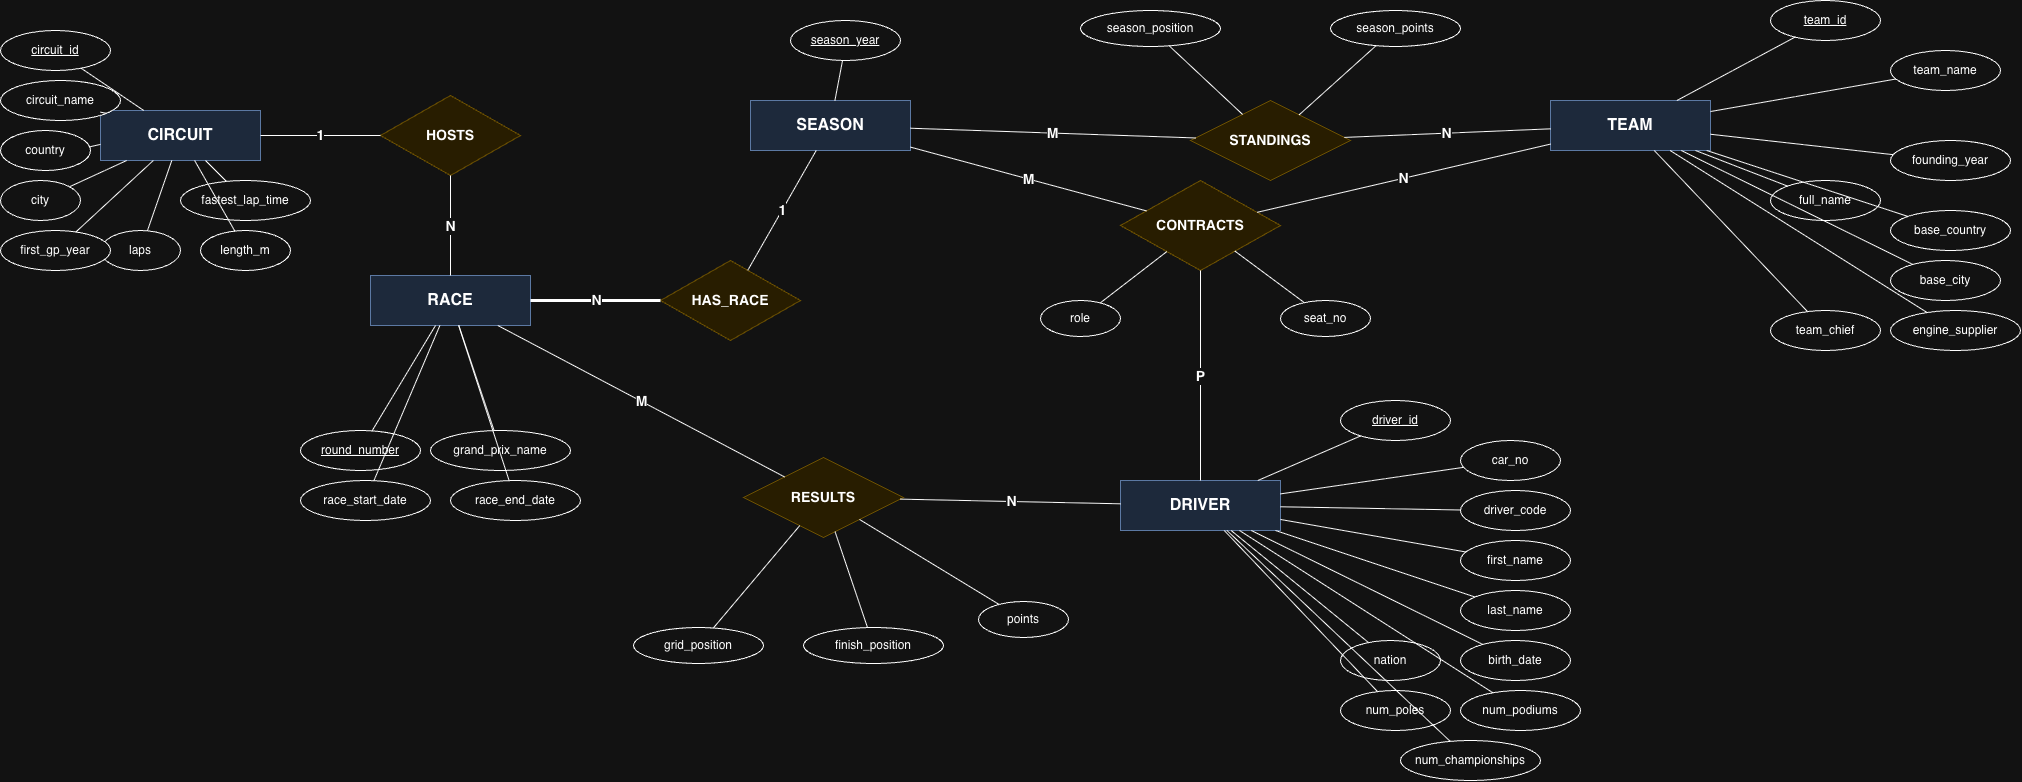

The diagram above was exported from draw.io. Its source (the exported page's mxGraphModel, read from the mxfile embedded in the PNG):
<mxGraphModel dx="2236" dy="1467" grid="1" gridSize="10" guides="1" tooltips="1" connect="1" arrows="1" fold="1" page="1" pageScale="1" pageWidth="2200" pageHeight="1700" math="0" shadow="0">
  <root>
    <mxCell id="0" />
    <mxCell id="1" parent="0" />
    <mxCell id="E_SEASON" parent="1" style="rounded=0;whiteSpace=wrap;html=1;fillColor=#dae8fc;strokeColor=#6c8ebf;fontSize=16;fontStyle=1" value="SEASON" vertex="1">
      <mxGeometry height="50" width="160" x="1000" y="120" as="geometry" />
    </mxCell>
    <mxCell id="E_TEAM" parent="1" style="rounded=0;whiteSpace=wrap;html=1;fillColor=#dae8fc;strokeColor=#6c8ebf;fontSize=16;fontStyle=1" value="TEAM" vertex="1">
      <mxGeometry height="50" width="160" x="1800" y="120" as="geometry" />
    </mxCell>
    <mxCell id="E_DRIVER" parent="1" style="rounded=0;whiteSpace=wrap;html=1;fillColor=#dae8fc;strokeColor=#6c8ebf;fontSize=16;fontStyle=1" value="DRIVER" vertex="1">
      <mxGeometry height="50" width="160" x="1370" y="500" as="geometry" />
    </mxCell>
    <mxCell id="E_CIRCUIT" parent="1" style="rounded=0;whiteSpace=wrap;html=1;fillColor=#dae8fc;strokeColor=#6c8ebf;fontSize=16;fontStyle=1" value="CIRCUIT" vertex="1">
      <mxGeometry height="50" width="160" x="350" y="130" as="geometry" />
    </mxCell>
    <mxCell id="E_RACE" parent="1" style="rounded=0;whiteSpace=wrap;html=1;double=1;fillColor=#dae8fc;strokeColor=#6c8ebf;fontSize=16;fontStyle=1" value="RACE" vertex="1">
      <mxGeometry height="50" width="160" x="620" y="295" as="geometry" />
    </mxCell>
    <mxCell id="R_HAS" parent="1" style="rhombus;whiteSpace=wrap;html=1;fillColor=#fff2cc;strokeColor=#d6b656;fontSize=14;fontStyle=1" value="HAS_RACE" vertex="1">
      <mxGeometry height="80" width="140" x="910" y="280" as="geometry" />
    </mxCell>
    <mxCell id="R_HOSTS" parent="1" style="rhombus;whiteSpace=wrap;html=1;fillColor=#fff2cc;strokeColor=#d6b656;fontSize=14;fontStyle=1" value="HOSTS" vertex="1">
      <mxGeometry height="80" width="140" x="630" y="115" as="geometry" />
    </mxCell>
    <mxCell id="R_CONTRACTS" parent="1" style="rhombus;whiteSpace=wrap;html=1;fillColor=#fff2cc;strokeColor=#d6b656;fontSize=14;fontStyle=1" value="CONTRACTS" vertex="1">
      <mxGeometry height="90" width="160" x="1370" y="200" as="geometry" />
    </mxCell>
    <mxCell id="R_STANDINGS" parent="1" style="rhombus;whiteSpace=wrap;html=1;fillColor=#fff2cc;strokeColor=#d6b656;fontSize=14;fontStyle=1" value="STANDINGS" vertex="1">
      <mxGeometry height="80" width="160" x="1440" y="120" as="geometry" />
    </mxCell>
    <mxCell id="R_RESULTS" parent="1" style="rhombus;whiteSpace=wrap;html=1;fillColor=#fff2cc;strokeColor=#d6b656;fontSize=14;fontStyle=1" value="RESULTS" vertex="1">
      <mxGeometry height="80" width="160" x="993" y="477" as="geometry" />
    </mxCell>
    <mxCell id="A_SY" parent="1" style="ellipse;whiteSpace=wrap;html=1;fontStyle=4;" value="season_year" vertex="1">
      <mxGeometry height="40" width="110" x="1040" y="40" as="geometry" />
    </mxCell>
    <mxCell id="e_sy" edge="1" parent="1" source="A_SY" style="endArrow=none;html=1;" target="E_SEASON">
      <mxGeometry relative="1" as="geometry" />
    </mxCell>
    <mxCell id="A_TID" parent="1" style="ellipse;whiteSpace=wrap;html=1;fontStyle=4;" value="team_id" vertex="1">
      <mxGeometry height="40" width="110" x="2020" y="20" as="geometry" />
    </mxCell>
    <mxCell id="A_TNM" parent="1" style="ellipse;whiteSpace=wrap;html=1;" value="team_name" vertex="1">
      <mxGeometry height="40" width="110" x="2140" y="70" as="geometry" />
    </mxCell>
    <mxCell id="A_TFN" parent="1" style="ellipse;whiteSpace=wrap;html=1;" value="full_name" vertex="1">
      <mxGeometry height="40" width="110" x="2020" y="200" as="geometry" />
    </mxCell>
    <mxCell id="A_TFY" parent="1" style="ellipse;whiteSpace=wrap;html=1;" value="founding_year" vertex="1">
      <mxGeometry height="40" width="120" x="2140" y="160" as="geometry" />
    </mxCell>
    <mxCell id="A_TBC" parent="1" style="ellipse;whiteSpace=wrap;html=1;" value="base_country" vertex="1">
      <mxGeometry height="40" width="120" x="2140" y="230" as="geometry" />
    </mxCell>
    <mxCell id="A_TBCI" parent="1" style="ellipse;whiteSpace=wrap;html=1;" value="base_city" vertex="1">
      <mxGeometry height="40" width="110" x="2140" y="280" as="geometry" />
    </mxCell>
    <mxCell id="A_TCH" parent="1" style="ellipse;whiteSpace=wrap;html=1;" value="team_chief" vertex="1">
      <mxGeometry height="40" width="110" x="2020" y="330" as="geometry" />
    </mxCell>
    <mxCell id="A_TES" parent="1" style="ellipse;whiteSpace=wrap;html=1;" value="engine_supplier" vertex="1">
      <mxGeometry height="40" width="130" x="2140" y="330" as="geometry" />
    </mxCell>
    <mxCell id="e_tid" edge="1" parent="1" source="A_TID" style="endArrow=none;html=1;" target="E_TEAM">
      <mxGeometry relative="1" as="geometry" />
    </mxCell>
    <mxCell id="e_tnm" edge="1" parent="1" source="A_TNM" style="endArrow=none;html=1;" target="E_TEAM">
      <mxGeometry relative="1" as="geometry" />
    </mxCell>
    <mxCell id="e_tfn" edge="1" parent="1" source="A_TFN" style="endArrow=none;html=1;" target="E_TEAM">
      <mxGeometry relative="1" as="geometry" />
    </mxCell>
    <mxCell id="e_tfy" edge="1" parent="1" source="A_TFY" style="endArrow=none;html=1;" target="E_TEAM">
      <mxGeometry relative="1" as="geometry" />
    </mxCell>
    <mxCell id="e_tbc" edge="1" parent="1" source="A_TBC" style="endArrow=none;html=1;" target="E_TEAM">
      <mxGeometry relative="1" as="geometry" />
    </mxCell>
    <mxCell id="e_tbci" edge="1" parent="1" source="A_TBCI" style="endArrow=none;html=1;" target="E_TEAM">
      <mxGeometry relative="1" as="geometry" />
    </mxCell>
    <mxCell id="e_tch" edge="1" parent="1" source="A_TCH" style="endArrow=none;html=1;" target="E_TEAM">
      <mxGeometry relative="1" as="geometry" />
    </mxCell>
    <mxCell id="e_tes" edge="1" parent="1" source="A_TES" style="endArrow=none;html=1;" target="E_TEAM">
      <mxGeometry relative="1" as="geometry" />
    </mxCell>
    <mxCell id="A_DID" parent="1" style="ellipse;whiteSpace=wrap;html=1;fontStyle=4;" value="driver_id" vertex="1">
      <mxGeometry height="40" width="110" x="1590" y="420" as="geometry" />
    </mxCell>
    <mxCell id="A_DCN" parent="1" style="ellipse;whiteSpace=wrap;html=1;" value="car_no" vertex="1">
      <mxGeometry height="40" width="100" x="1710" y="460" as="geometry" />
    </mxCell>
    <mxCell id="A_DCD" parent="1" style="ellipse;whiteSpace=wrap;html=1;" value="driver_code" vertex="1">
      <mxGeometry height="40" width="110" x="1710" y="510" as="geometry" />
    </mxCell>
    <mxCell id="A_DFN" parent="1" style="ellipse;whiteSpace=wrap;html=1;" value="first_name" vertex="1">
      <mxGeometry height="40" width="110" x="1710" y="560" as="geometry" />
    </mxCell>
    <mxCell id="A_DLN" parent="1" style="ellipse;whiteSpace=wrap;html=1;" value="last_name" vertex="1">
      <mxGeometry height="40" width="110" x="1710" y="610" as="geometry" />
    </mxCell>
    <mxCell id="A_DNA" parent="1" style="ellipse;whiteSpace=wrap;html=1;" value="nation" vertex="1">
      <mxGeometry height="40" width="100" x="1590" y="660" as="geometry" />
    </mxCell>
    <mxCell id="A_DBD" parent="1" style="ellipse;whiteSpace=wrap;html=1;" value="birth_date" vertex="1">
      <mxGeometry height="40" width="110" x="1710" y="660" as="geometry" />
    </mxCell>
    <mxCell id="A_DPO" parent="1" style="ellipse;whiteSpace=wrap;html=1;" value="num_poles" vertex="1">
      <mxGeometry height="40" width="110" x="1590" y="710" as="geometry" />
    </mxCell>
    <mxCell id="A_DPD" parent="1" style="ellipse;whiteSpace=wrap;html=1;" value="num_podiums" vertex="1">
      <mxGeometry height="40" width="120" x="1710" y="710" as="geometry" />
    </mxCell>
    <mxCell id="A_DCH" parent="1" style="ellipse;whiteSpace=wrap;html=1;" value="num_championships" vertex="1">
      <mxGeometry height="40" width="140" x="1650" y="760" as="geometry" />
    </mxCell>
    <mxCell id="e_did" edge="1" parent="1" source="A_DID" style="endArrow=none;html=1;" target="E_DRIVER">
      <mxGeometry relative="1" as="geometry" />
    </mxCell>
    <mxCell id="e_dcn" edge="1" parent="1" source="A_DCN" style="endArrow=none;html=1;" target="E_DRIVER">
      <mxGeometry relative="1" as="geometry" />
    </mxCell>
    <mxCell id="e_dcd" edge="1" parent="1" source="A_DCD" style="endArrow=none;html=1;" target="E_DRIVER">
      <mxGeometry relative="1" as="geometry" />
    </mxCell>
    <mxCell id="e_dfn" edge="1" parent="1" source="A_DFN" style="endArrow=none;html=1;" target="E_DRIVER">
      <mxGeometry relative="1" as="geometry" />
    </mxCell>
    <mxCell id="e_dln" edge="1" parent="1" source="A_DLN" style="endArrow=none;html=1;" target="E_DRIVER">
      <mxGeometry relative="1" as="geometry" />
    </mxCell>
    <mxCell id="e_dna" edge="1" parent="1" source="A_DNA" style="endArrow=none;html=1;" target="E_DRIVER">
      <mxGeometry relative="1" as="geometry" />
    </mxCell>
    <mxCell id="e_dbd" edge="1" parent="1" source="A_DBD" style="endArrow=none;html=1;" target="E_DRIVER">
      <mxGeometry relative="1" as="geometry" />
    </mxCell>
    <mxCell id="e_dpo" edge="1" parent="1" source="A_DPO" style="endArrow=none;html=1;" target="E_DRIVER">
      <mxGeometry relative="1" as="geometry" />
    </mxCell>
    <mxCell id="e_dpd" edge="1" parent="1" source="A_DPD" style="endArrow=none;html=1;" target="E_DRIVER">
      <mxGeometry relative="1" as="geometry" />
    </mxCell>
    <mxCell id="e_dch" edge="1" parent="1" source="A_DCH" style="endArrow=none;html=1;" target="E_DRIVER">
      <mxGeometry relative="1" as="geometry" />
    </mxCell>
    <mxCell id="A_CID" parent="1" style="ellipse;whiteSpace=wrap;html=1;fontStyle=4;" value="circuit_id" vertex="1">
      <mxGeometry height="40" width="110" x="250" y="50" as="geometry" />
    </mxCell>
    <mxCell id="A_CNM" parent="1" style="ellipse;whiteSpace=wrap;html=1;" value="circuit_name" vertex="1">
      <mxGeometry height="40" width="120" x="250" y="100" as="geometry" />
    </mxCell>
    <mxCell id="A_CCO" parent="1" style="ellipse;whiteSpace=wrap;html=1;" value="country" vertex="1">
      <mxGeometry height="40" width="90" x="250" y="150" as="geometry" />
    </mxCell>
    <mxCell id="A_CCI" parent="1" style="ellipse;whiteSpace=wrap;html=1;" value="city" vertex="1">
      <mxGeometry height="40" width="80" x="250" y="200" as="geometry" />
    </mxCell>
    <mxCell id="A_CLP" parent="1" style="ellipse;whiteSpace=wrap;html=1;" value="laps" vertex="1">
      <mxGeometry height="40" width="80" x="350" y="250" as="geometry" />
    </mxCell>
    <mxCell id="A_CLE" parent="1" style="ellipse;whiteSpace=wrap;html=1;" value="length_m" vertex="1">
      <mxGeometry height="40" width="90" x="450" y="250" as="geometry" />
    </mxCell>
    <mxCell id="A_CFG" parent="1" style="ellipse;whiteSpace=wrap;html=1;" value="first_gp_year" vertex="1">
      <mxGeometry height="40" width="110" x="250" y="250" as="geometry" />
    </mxCell>
    <mxCell id="A_CFL" parent="1" style="ellipse;whiteSpace=wrap;html=1;" value="fastest_lap_time" vertex="1">
      <mxGeometry height="40" width="130" x="430" y="200" as="geometry" />
    </mxCell>
    <mxCell id="e_cid" edge="1" parent="1" source="A_CID" style="endArrow=none;html=1;" target="E_CIRCUIT">
      <mxGeometry relative="1" as="geometry" />
    </mxCell>
    <mxCell id="e_cnm" edge="1" parent="1" source="A_CNM" style="endArrow=none;html=1;" target="E_CIRCUIT">
      <mxGeometry relative="1" as="geometry" />
    </mxCell>
    <mxCell id="e_cco" edge="1" parent="1" source="A_CCO" style="endArrow=none;html=1;" target="E_CIRCUIT">
      <mxGeometry relative="1" as="geometry" />
    </mxCell>
    <mxCell id="e_cci" edge="1" parent="1" source="A_CCI" style="endArrow=none;html=1;" target="E_CIRCUIT">
      <mxGeometry relative="1" as="geometry" />
    </mxCell>
    <mxCell id="e_clp" edge="1" parent="1" source="A_CLP" style="endArrow=none;html=1;" target="E_CIRCUIT">
      <mxGeometry relative="1" as="geometry" />
    </mxCell>
    <mxCell id="e_cle" edge="1" parent="1" source="A_CLE" style="endArrow=none;html=1;" target="E_CIRCUIT">
      <mxGeometry relative="1" as="geometry" />
    </mxCell>
    <mxCell id="e_cfg" edge="1" parent="1" source="A_CFG" style="endArrow=none;html=1;" target="E_CIRCUIT">
      <mxGeometry relative="1" as="geometry" />
    </mxCell>
    <mxCell id="e_cfl" edge="1" parent="1" source="A_CFL" style="endArrow=none;html=1;" target="E_CIRCUIT">
      <mxGeometry relative="1" as="geometry" />
    </mxCell>
    <mxCell id="A_RRN" parent="1" style="ellipse;whiteSpace=wrap;html=1;fontStyle=4;" value="round_number" vertex="1">
      <mxGeometry height="40" width="120" x="550" y="450" as="geometry" />
    </mxCell>
    <mxCell id="A_RGP" parent="1" style="ellipse;whiteSpace=wrap;html=1;" value="grand_prix_name" vertex="1">
      <mxGeometry height="40" width="140" x="680" y="450" as="geometry" />
    </mxCell>
    <mxCell id="A_RSD" parent="1" style="ellipse;whiteSpace=wrap;html=1;" value="race_start_date" vertex="1">
      <mxGeometry height="40" width="130" x="550" y="500" as="geometry" />
    </mxCell>
    <mxCell id="A_RED" parent="1" style="ellipse;whiteSpace=wrap;html=1;" value="race_end_date" vertex="1">
      <mxGeometry height="40" width="130" x="700" y="500" as="geometry" />
    </mxCell>
    <mxCell id="e_rrn" edge="1" parent="1" source="A_RRN" style="endArrow=none;html=1;" target="E_RACE">
      <mxGeometry relative="1" as="geometry" />
    </mxCell>
    <mxCell id="e_rgp" edge="1" parent="1" source="A_RGP" style="endArrow=none;html=1;" target="E_RACE">
      <mxGeometry relative="1" as="geometry" />
    </mxCell>
    <mxCell id="e_rsd" edge="1" parent="1" source="A_RSD" style="endArrow=none;html=1;" target="E_RACE">
      <mxGeometry relative="1" as="geometry" />
    </mxCell>
    <mxCell id="e_red" edge="1" parent="1" source="A_RED" style="endArrow=none;html=1;" target="E_RACE">
      <mxGeometry relative="1" as="geometry" />
    </mxCell>
    <mxCell id="A_CTR_ROLE" parent="1" style="ellipse;whiteSpace=wrap;html=1;" value="role" vertex="1">
      <mxGeometry height="36" width="80" x="1290" y="320" as="geometry" />
    </mxCell>
    <mxCell id="A_CTR_SEAT" parent="1" style="ellipse;whiteSpace=wrap;html=1;" value="seat_no" vertex="1">
      <mxGeometry height="36" width="90" x="1530" y="320" as="geometry" />
    </mxCell>
    <mxCell id="e_ctr_role" edge="1" parent="1" source="A_CTR_ROLE" style="endArrow=none;html=1;" target="R_CONTRACTS">
      <mxGeometry relative="1" as="geometry" />
    </mxCell>
    <mxCell id="e_ctr_seat" edge="1" parent="1" source="A_CTR_SEAT" style="endArrow=none;html=1;" target="R_CONTRACTS">
      <mxGeometry relative="1" as="geometry" />
    </mxCell>
    <mxCell id="A_ST_POS" parent="1" style="ellipse;whiteSpace=wrap;html=1;" value="season_position" vertex="1">
      <mxGeometry height="36" width="140" x="1330" y="30" as="geometry" />
    </mxCell>
    <mxCell id="A_ST_PTS" parent="1" style="ellipse;whiteSpace=wrap;html=1;" value="season_points" vertex="1">
      <mxGeometry height="36" width="130" x="1580" y="30" as="geometry" />
    </mxCell>
    <mxCell id="e_st_pos" edge="1" parent="1" source="A_ST_POS" style="endArrow=none;html=1;" target="R_STANDINGS">
      <mxGeometry relative="1" as="geometry" />
    </mxCell>
    <mxCell id="e_st_pts" edge="1" parent="1" source="A_ST_PTS" style="endArrow=none;html=1;" target="R_STANDINGS">
      <mxGeometry relative="1" as="geometry" />
    </mxCell>
    <mxCell id="A_RS_GRID" parent="1" style="ellipse;whiteSpace=wrap;html=1;" value="grid_position" vertex="1">
      <mxGeometry height="36" width="130" x="883" y="647" as="geometry" />
    </mxCell>
    <mxCell id="A_RS_FIN" parent="1" style="ellipse;whiteSpace=wrap;html=1;" value="finish_position" vertex="1">
      <mxGeometry height="36" width="140" x="1053" y="647" as="geometry" />
    </mxCell>
    <mxCell id="A_RS_PTS" parent="1" style="ellipse;whiteSpace=wrap;html=1;" value="points" vertex="1">
      <mxGeometry height="36" width="90" x="1228" y="621" as="geometry" />
    </mxCell>
    <mxCell id="e_rs_grid" edge="1" parent="1" source="A_RS_GRID" style="endArrow=none;html=1;" target="R_RESULTS">
      <mxGeometry relative="1" as="geometry" />
    </mxCell>
    <mxCell id="e_rs_fin" edge="1" parent="1" source="A_RS_FIN" style="endArrow=none;html=1;" target="R_RESULTS">
      <mxGeometry relative="1" as="geometry" />
    </mxCell>
    <mxCell id="e_rs_pts" edge="1" parent="1" source="A_RS_PTS" style="endArrow=none;html=1;" target="R_RESULTS">
      <mxGeometry relative="1" as="geometry" />
    </mxCell>
    <mxCell id="ed_s_has" edge="1" parent="1" source="E_SEASON" style="endArrow=none;html=1;fontSize=14;fontStyle=1;" target="R_HAS" value="1">
      <mxGeometry relative="1" as="geometry" />
    </mxCell>
    <mxCell id="ed_has_r" edge="1" parent="1" source="R_HAS" style="endArrow=none;html=1;fontSize=14;fontStyle=1;strokeWidth=3;" target="E_RACE" value="N">
      <mxGeometry relative="1" as="geometry" />
    </mxCell>
    <mxCell id="ed_c_hosts" edge="1" parent="1" source="E_CIRCUIT" style="endArrow=none;html=1;fontSize=14;fontStyle=1;" target="R_HOSTS" value="1">
      <mxGeometry relative="1" as="geometry" />
    </mxCell>
    <mxCell id="ed_hosts_r" edge="1" parent="1" source="R_HOSTS" style="endArrow=none;html=1;fontSize=14;fontStyle=1;" target="E_RACE" value="N">
      <mxGeometry relative="1" as="geometry" />
    </mxCell>
    <mxCell id="ed_s_ctr" edge="1" parent="1" source="E_SEASON" style="endArrow=none;html=1;fontSize=14;fontStyle=1;" target="R_CONTRACTS" value="M">
      <mxGeometry relative="1" as="geometry" />
    </mxCell>
    <mxCell id="ed_t_ctr" edge="1" parent="1" source="E_TEAM" style="endArrow=none;html=1;fontSize=14;fontStyle=1;" target="R_CONTRACTS" value="N">
      <mxGeometry relative="1" as="geometry" />
    </mxCell>
    <mxCell id="ed_d_ctr" edge="1" parent="1" source="E_DRIVER" style="endArrow=none;html=1;fontSize=14;fontStyle=1;" target="R_CONTRACTS" value="P">
      <mxGeometry relative="1" as="geometry" />
    </mxCell>
    <mxCell id="ed_s_st" edge="1" parent="1" source="E_SEASON" style="endArrow=none;html=1;fontSize=14;fontStyle=1;" target="R_STANDINGS" value="M">
      <mxGeometry relative="1" as="geometry" />
    </mxCell>
    <mxCell id="ed_st_t" edge="1" parent="1" source="R_STANDINGS" style="endArrow=none;html=1;fontSize=14;fontStyle=1;" target="E_TEAM" value="N">
      <mxGeometry relative="1" as="geometry" />
    </mxCell>
    <mxCell id="ed_r_res" edge="1" parent="1" source="E_RACE" style="endArrow=none;html=1;fontSize=14;fontStyle=1;" target="R_RESULTS" value="M">
      <mxGeometry relative="1" as="geometry" />
    </mxCell>
    <mxCell id="ed_res_d" edge="1" parent="1" source="R_RESULTS" style="endArrow=none;html=1;fontSize=14;fontStyle=1;" target="E_DRIVER" value="N">
      <mxGeometry relative="1" as="geometry" />
    </mxCell>
  </root>
</mxGraphModel>